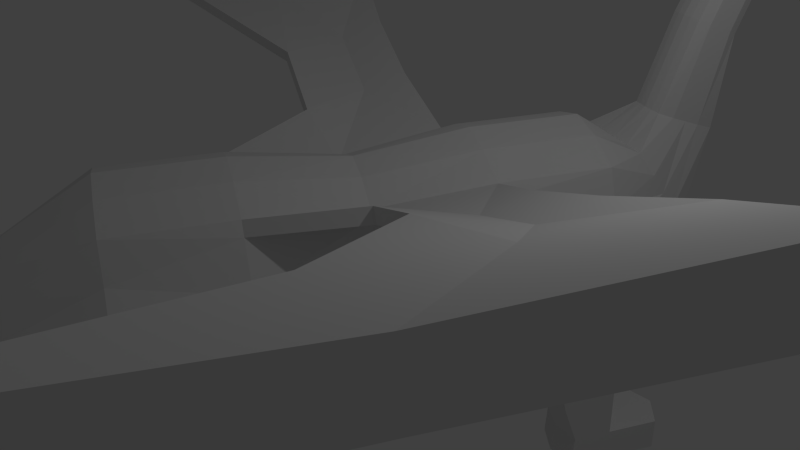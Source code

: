 # Source: dragon.blend  (saved by Blender 2.76.0; exported with 4.5.12 LTS)
import bpy
from mathutils import Matrix  # noqa: F401  (used for matrix-valued properties, if any)

bpy.ops.wm.read_factory_settings(use_empty=True)
scene = bpy.context.scene
scene.name = 'Scene'

# ---- collections
col_collection_1 = bpy.data.collections.new('Collection 1'); scene.collection.children.link(col_collection_1)

# ---- materials (node trees are filled in below, after node groups)
mat_material = bpy.data.materials.new('Material')
mat_material.alpha_threshold = 0.0
mat_material.use_transparent_shadow = False
mat_material.roughness = 0.5
mat_material.line_color = (0.0, 0.0, 0.0, 1.0)

# ---- material node trees

# ---- world
world_world = bpy.data.worlds.new('World'); scene.world = world_world
world_world.color = (0.05088, 0.05088, 0.05088)
world_world.use_sun_shadow = False
world_world.sun_shadow_jitter_overblur = 0.0
world_world.cycles.sampling_method = 'MANUAL'
world_world.cycles.sample_map_resolution = 256

# ---- cameras
cam_camera = bpy.data.cameras.new('Camera')
cam_camera.clip_end = 100.0
cam_camera.lens = 35.0
cam_camera.sensor_width = 32.0
cam_camera.sensor_height = 18.0
cam_camera.ortho_scale = 7.314
cam_camera.dof.focus_distance = 0.0
cam_camera.dof.aperture_fstop = 128.0

# ---- lights
light_lamp = bpy.data.lights.new('Lamp', 'POINT')
light_lamp.transmission_factor = 0.0
light_lamp.cutoff_distance = 30.0
light_lamp.energy = 100.0
light_lamp.shadow_buffer_clip_start = 1.001
light_lamp.shadow_soft_size = 0.1
light_lamp.shadow_maximum_resolution = 0.006
light_lamp.use_absolute_resolution = True
light_lamp.cycles.use_multiple_importance_sampling = False

# ---- meshes
me_cube = bpy.data.meshes.new('Cube')
me_cube.from_pydata([(-0.8125, 3.765, -0.2695), (2.594, 2.118, -0.2695), (-0.1438, -3.546, -0.2695), (-3.55, -1.899, -0.2695), (-0.009639, 3.377, 1.0), (1.791, 2.506, 1.0), (-0.9467, -3.158, 1.0), (-2.747, -2.287, 1.0), (0.9158, 2.993, -1.115), (-0.6601, 3.578, -0.7137), (-1.847, -2.722, -1.0), (0.4622, -0.345, -0.8015), (0.8907, 2.941, 1.388), (-0.5913, 3.728, -2.784), (-1.847, -2.722, 1.388), (1.743, 4.705, 0.9562), (-0.4782, 0.1095, 1.19), (-0.4782, 0.1095, -0.8015), (2.198, 2.31, 0.2597), (-0.3454, 4.195, -2.354), (-2.675, -3.187, -1.144), (-3.034, -3.185, -0.802), (-3.168, -3.29, -0.4595), (-1.419, 0.564, -0.8015), (-0.5398, -3.354, 0.2597), (0.2434, -0.2393, 0.8015), (0.3821, -0.3063, 0.0), (0.5406, -2.13, -0.2695), (1.964, 2.423, 0.5), (-1.254, -3.009, -1.001), (-0.7736, -3.241, 0.5), (-0.2623, -1.742, 1.0), (-0.4165, 3.573, 0.2597), (0.2063, 1.525, 1.388), (-1.163, -1.306, 1.388), (-1.163, -1.306, -1.0), (0.2063, 1.525, -1.0), (-3.154, -2.091, 0.2597), (-1.397, -2.94, 1.26), (1.484, 2.655, -1.001), (-2.793, -3.796, 0.4504), (-3.219, -3.429, -0.1315), (1.909, 0.7022, -0.2695), (2.477, 2.175, 0.1208), (-3.139, -3.628, 0.1904), (-1.2, 0.4583, 0.8015), (-1.338, 0.5253, 0.0), (-2.866, -0.4832, -0.2695), (-0.1827, 3.46, 0.5), (-2.44, -2.436, -1.001), (-0.2611, -3.489, 0.1208), (-2.92, -2.204, 0.5), (-2.063, -0.8713, 1.0), (1.341, 2.724, 1.26), (1.107, 1.09, 1.0), (0.1447, -1.938, 0.2597), (1.514, 0.8936, 0.2597), (0.3125, -0.2727, 0.7257), (0.6009, -0.4121, -0.4007), (-3.592, -5.257, -2.227), (-3.809, -6.782, -2.835), (1.793, 4.677, 1.052), (-2.297, -2.505, 1.26), (0.2975, 3.228, -1.001), (-1.497, 2.349, -0.2695), (-0.1174, -0.06489, 1.062), (-0.3312, 0.03847, -0.8015), (0.7995, 1.239, -1.001), (-0.6952, 3.708, 0.1208), (-3.433, -1.956, 0.1208), (-0.5694, -1.593, -1.001), (-0.7124, -1.524, 1.26), (0.6564, 1.308, 1.26), (0.4405, 3.159, 1.26), (1.617, 3.796, 1.361), (1.755, 3.956, 1.289), (-0.6941, 1.961, 1.0), (1.792, 0.7589, 0.1208), (-2.47, -0.6746, 0.2597), (-1.101, 2.157, 0.2597), (1.21, 1.04, 0.825), (-1.269, 0.4917, 0.7257), (-1.557, 0.6311, -0.4007), (1.69, 4.727, 1.052), (-0.1588, -1.792, 0.825), (-0.839, 0.2839, 1.062), (0.4233, -2.073, 0.1208), (-0.6251, 0.1805, -0.8015), (-0.3869, 1.812, -1.001), (-0.1272, -3.008, -1.633), (-1.756, -1.02, -1.001), (-1.613, -1.089, 1.26), (-0.3975, -3.567, -1.633), (-0.2439, 1.743, 1.26), (1.109, 4.041, 1.361), (-0.8474, -3.35, -1.635), (1.149, 4.249, 1.289), (2.633, 1.787, -1.282), (1.923, 2.13, -1.284), (-1.38, 2.292, 0.1208), (2.281, 1.06, -1.282), (-0.7975, 2.011, 0.825), (1.572, 1.403, -1.284), (-0.5771, -2.79, -1.635), (-2.166, -0.8213, 0.825), (-2.748, -0.5399, 0.1208), (-3.139, -1.552, -1.633), (-3.409, -2.111, -1.633), (-0.003252, -2.758, -2.845), (-0.301, -3.374, -2.845), (-0.7509, -3.157, -2.847), (2.786, 2.096, -2.783), (2.076, 2.439, -2.785), (-2.959, -2.329, -1.635), (-1.096, 3.589, -1.282), (-0.3867, 3.246, -1.284), (2.401, 1.298, -2.783), (-1.448, 2.862, -1.282), (1.691, 1.641, -2.785), (-0.4532, -2.541, -2.847), (-0.7381, 2.519, -1.284), (-3.678, -5.323, -2.036), (2.578, 1.813, -0.6675), (1.64, 1.548, -0.7676), (0.1057, -3.12, -0.9562), (-2.689, -1.77, -1.635), (1.482, 4.166, -0.2886), (-3.021, -1.3, -2.845), (-3.718, -5.409, -1.85), (-0.1082, -3.563, -0.9562), (-0.7919, -3.232, -1.218), (-3.318, -1.916, -2.845), (1.155, 3.489, 0.9854), (2.297, 1.23, -0.6675), (1.964, 5.161, 3.125), (-2.868, -2.133, -2.847), (-0.9496, 3.901, -2.783), (-0.5781, -2.79, -1.218), (1.922, 2.13, -0.7676), (1.708, 4.633, 3.438), (-3.388, -5.251, -2.412), (-0.7411, -3.135, -2.5), (2.413, 1.326, -2.352), (-0.2399, 3.558, -2.785), (1.345, 3.882, 1.375), (2.173, 5.595, 3.063), (-1.335, 3.104, -2.783), (-0.1252, -3.009, -2.498), (2.635, 1.786, -2.352), (-0.2912, -3.352, -2.498), (-3.489, -5.624, -1.404), (-0.5752, -2.791, -2.5), (1.703, 1.669, -2.355), (1.925, 2.129, -2.355), (2.228, 5.708, 3.503), (-0.6254, 2.761, -2.785), (-2.571, -1.517, -2.847), (-1.042, 3.563, -0.6675), (-0.6671, 2.663, -0.7676), (1.718, 4.653, 4.39), (-3.372, -1.439, -0.9562), (-3.683, -5.531, -1.664), (2.937, 2.408, -2.783), (1.586, 4.381, 3.538), (-4.091, -6.659, -2.695), (2.228, 2.751, -2.785), (-3.586, -1.882, -0.9562), (1.825, 4.875, 2.344), (-0.05212, -1.711, -2.847), (0.3978, -1.929, -2.845), (-3.979, -6.7, -2.835), (0.397, -1.928, -2.498), (-2.902, -2.212, -1.218), (-4.126, -6.655, -2.55), (2.936, 2.409, -2.352), (1.967, 5.168, 4.057), (2.082, 5.406, 3.849), (1.852, 4.93, 4.265), (-1.324, 2.98, -0.6675), (-2.688, -1.77, -1.218), (-0.05289, -1.711, -2.5), (2.227, 2.752, -2.355), (-3.958, -6.761, -2.005), (-4.086, -6.699, -2.265), (1.536, 4.277, 2.611), (-4.131, -6.665, -2.408), (-0.3855, 3.246, -0.7676), (1.956, 3.295, 0.6957), (1.763, 3.195, 0.9854), (1.601, 4.095, -0.2491), (-2.857, -2.112, -2.5), (-1.321, 3.13, -2.352), (2.107, 3.607, 0.1163), (2.031, 3.451, 0.406), (-3.141, -1.551, -2.498), (-1.099, 3.59, -2.352), (1.459, 3.342, 0.9854), (2.014, 5.132, 3.221), (2.137, 4.747, 3.324), (2.211, 4.9, 3.274), (2.085, 3.861, -0.2491), (4.287, -7.326, 3.095), (-3.307, -1.894, -2.498), (-2.691, -1.769, -2.5), (-0.6114, 2.787, -2.355), (-0.3891, 3.247, -2.355), (-0.7984, 4.214, -2.783), (1.841, 4.584, 3.433), (6.683, -2.368, 3.095), (1.932, 4.324, 1.144), (1.843, 4.14, 1.216), (1.478, 3.833, 1.37), (2.229, 5.571, 3.059), (1.995, 4.579, 1.052), (2.025, 4.282, 3.508), (2.195, 4.439, 3.426), (4.085, -7.229, 3.554), (5.268, -4.442, 2.791), (5.129, -4.354, 3.243), (2.078, 4.626, 3.384), (1.98, 4.547, 3.424), (2.282, 5.68, 3.509), (6.482, -2.271, 3.554), (2.437, 4.941, 3.98), (2.484, 5.212, 3.771), (2.216, 5.035, 3.221), (1.914, 4.555, 4.382), (2.402, 5.043, 3.201), (2.333, 4.724, 3.313), (1.784, 4.285, 3.538), (2.062, 4.593, 2.417), (1.924, 4.306, 2.542), (2.443, 5.467, 3.059), (2.064, 4.722, 2.356), (2.322, 4.703, 4.188), (2.111, 4.46, 4.382), (2.164, 5.073, 4.04), (2.496, 5.577, 3.509), (2.049, 4.835, 4.249), (2.279, 5.311, 3.832), (1.669, 4.228, 2.606), (1.996, 4.456, 2.474), (1.862, 4.819, 2.356), (1.808, 4.191, 2.597), (-0.08871, 3.871, -2.785), (-2.17, -0.6877, -2.847), (-2.62, -0.4702, -2.845), (-2.619, -0.4706, -2.498), (-0.7974, 4.214, -2.352), (-2.169, -0.6881, -2.5), (-0.08775, 3.871, -2.355), (0.5058, 3.995, 0.6957), (0.5472, 3.783, 0.9854), (1.353, 4.214, -0.2491), (0.6569, 4.308, 0.1163), (0.5814, 4.152, 0.406), (0.8513, 3.636, 0.9854), (1.91, 5.182, 3.221), (1.532, 5.04, 3.324), (1.605, 5.193, 3.274), (0.869, 4.448, -0.2491), (-9.265, -0.7757, 3.095), (1.587, 4.706, 3.433), (-6.868, 4.182, 3.095), (1.327, 4.616, 1.144), (1.238, 4.432, 1.216), (1.224, 3.956, 1.37), (2.12, 5.624, 3.059), (1.488, 4.824, 1.052), (1.236, 4.663, 3.508), (1.254, 4.893, 3.426), (-9.063, -0.8732, 3.554), (-7.615, 1.785, 2.791), (-7.459, 1.73, 3.243), (1.473, 4.918, 3.384), (1.472, 4.792, 3.424), (2.173, 5.733, 3.509), (-6.667, 4.085, 3.554), (1.497, 5.396, 3.98), (1.68, 5.601, 3.771), (1.708, 5.28, 3.221), (1.519, 4.746, 4.382), (1.599, 5.431, 3.201), (1.392, 5.179, 3.313), (1.389, 4.476, 3.538), (2.289, 4.634, 4.669), (2.104, 4.444, 4.446), (1.906, 4.539, 4.446), (2.016, 4.766, 4.669), (2.168, 4.383, 4.983), (1.982, 4.193, 4.76), (1.785, 4.289, 4.76), (1.895, 4.515, 4.983), (2.237, 4.56, 4.684), (2.114, 4.434, 4.537), (2.157, 4.394, 4.893), (2.034, 4.268, 4.745), (2.155, 4.62, 4.701), (2.033, 4.494, 4.553), (2.075, 4.454, 4.909), (1.952, 4.328, 4.761), (2.224, 0.3984, 1.482), (1.939, -0.1794, 1.283), (2.0, -0.2295, 1.059), (0.9642, -0.8289, 1.281), (2.327, 0.3484, 1.307), (1.068, -0.8789, 1.106), (3.386, -0.1631, 1.978), (3.101, -0.7409, 1.779), (3.162, -0.791, 1.555), (2.126, -1.39, 1.777), (3.489, -0.2131, 1.803), (2.229, -1.44, 1.602), (4.786, -0.6881, 2.571), (3.923, -2.018, 2.373), (3.984, -2.068, 2.148), (3.401, -3.641, 2.571), (4.889, -0.7381, 2.396), (3.505, -3.691, 2.396), (-0.3572, -3.486, -2.068), (-0.5762, -2.791, -2.068), (1.924, 2.129, -1.82), (1.457, 4.886, 2.417), (1.318, 4.599, 2.542), (1.906, 5.727, 3.059), (1.557, 4.967, 2.356), (2.634, 1.786, -1.82), (1.382, 5.158, 4.188), (-0.1262, -3.008, -2.068), (2.331, 1.16, -1.82), (1.322, 4.841, 4.382), (1.77, 5.264, 4.04), (1.959, 5.836, 3.509), (-0.8076, -3.27, -2.068), (1.621, 1.502, -1.82), (-0.8775, -3.191, -0.509), (1.655, 5.026, 4.249), (1.885, 5.502, 3.832), (1.415, 4.351, 2.606), (-4.993, -9.23, -2.742), (-2.606, -4.292, -1.687), (1.391, 4.749, 2.474), (1.759, 4.869, 2.356), (-2.89, -4.881, -0.3248), (-2.19, -5.038, -0.9566), (-2.362, -5.136, -0.7133), (-2.626, -5.008, -0.4532), (-2.118, -4.891, -1.2), (1.3, 4.437, 2.597), (-2.258, -4.46, -1.687), (-2.107, -4.711, -1.448), (1.348, 5.089, 4.669), (-3.829, -6.823, -1.877), (-3.518, -6.961, -2.408), (-3.572, -6.948, -2.265), (-3.701, -6.886, -2.005), (-3.513, -6.951, -2.55), (1.315, 4.825, 4.446), (-3.64, -6.864, -2.835), (-3.537, -6.926, -2.695), (1.512, 4.73, 4.446), (-2.907, -5.906, -1.664), (-3.101, -5.812, -1.404), (-3.295, -5.718, -1.276), (1.622, 4.957, 4.669), (1.227, 4.838, 4.983), (-2.871, -5.5, -2.412), (-3.129, -5.376, -2.412), (1.193, 4.575, 4.76), (1.391, 4.479, 4.76), (-2.79, -5.857, -1.85), (-2.748, -5.773, -2.036), (1.5, 4.706, 4.983), (-2.749, -5.664, -2.227), (1.322, 5.002, 4.684), (-1.755, -4.298, 0.1904), (1.3, 4.827, 4.537), (1.242, 4.836, 4.893), (1.22, 4.661, 4.745), (-2.186, -3.424, -1.144), (-1.548, -4.237, -0.1315), (-2.101, -4.13, 0.4504), (1.421, 4.975, 4.701), (-1.471, -4.11, -0.4595), (-1.472, -3.939, -0.802), (1.398, 4.801, 4.553), (1.34, 4.809, 4.909), (-1.697, -3.66, -1.144), (-2.447, -3.963, 0.5788), (2.641, 2.752, -2.354), (2.428, 2.269, -2.784), (2.353, 2.122, -0.7137), (2.563, 2.224, -0.2683), (2.333, 2.132, -1.82), (2.324, 2.136, -2.354), (2.343, 2.127, -1.283), (2.63, 2.757, -2.784), (1.318, 4.635, 4.761), (-1.93, 2.406, 1.482), (-3.244, -4.161, -1.448), (-2.953, -4.123, -1.687), (-3.377, -4.282, -1.2), (-2.206, 1.824, 1.283), (-2.283, 1.841, 1.059), (-2.11, 0.6569, 1.281), (-2.034, 2.456, 1.307), (-2.213, 0.7069, 1.106), (-3.092, 2.968, 1.978), (1.905, 1.305, -0.7203), (-3.368, 2.386, 1.779), (-3.445, 2.402, 1.555), (-3.271, 1.218, 1.777), (-3.195, 3.018, 1.803), (-3.375, 1.268, 1.602), (-4.373, 3.739, 2.571), (-4.879, 2.237, 2.373), (-4.956, 2.253, 2.148), (1.928, 1.239, -1.82), (-5.827, 0.8199, 2.571), (2.005, 1.408, -2.354), (-4.477, 3.789, 2.396), (-5.931, 0.8699, 2.396), (-3.371, -2.03, -2.068), (-2.69, -1.769, -2.068), (1.998, 1.378, -2.784), (-0.3879, 3.247, -1.82), (-1.098, 3.59, -1.82), (-3.14, -1.552, -2.068), (-1.4, 2.963, -1.82), (-2.922, -2.248, -2.068), (1.876, 1.141, -1.283), (-0.6912, 2.619, -1.82), (-2.816, -2.254, -0.509), (-3.449, -4.429, -0.9566), (-3.418, -4.626, -0.7133), (-3.154, -4.753, -0.4532), (-0.7102, 3.806, -0.2683), (-0.6401, 3.569, -1.82), (-0.6306, 3.564, -2.354), (-0.6498, 3.573, -1.283), (-0.3343, 4.19, -2.784), (-1.022, 2.719, -0.7203), (-1.088, 2.696, -1.82), (-1.004, 2.862, -2.354), (-1.022, 2.838, -2.784), (-1.132, 2.594, -1.283), (2.532, 5.501, 3.314), (2.259, 5.633, 3.314), (1.387, 5.318, 3.652), (1.583, 5.549, 3.502), (2.504, 5.104, 3.502), (2.105, 4.297, 3.962), (2.317, 4.541, 3.803), (1.258, 5.053, 3.803), (2.204, 5.659, 3.314), (2.15, 5.686, 3.314), (2.445, 4.806, 3.652), (1.877, 5.817, 3.314), (1.604, 4.418, 4.033), (1.806, 4.332, 4.027), (1.198, 4.735, 3.962), (1.412, 4.523, 4.027)], [], [(368, 369, 372), (193, 187, 28), (348, 338, 262), (56, 77, 43), (63, 8, 36), (255, 265, 264), (411, 413, 406), (190, 202, 131), (47, 90, 179), (149, 147, 328), (169, 168, 180), (53, 72, 54), (374, 382, 386), (357, 368, 378), (58, 11, 42), (104, 51, 7), (81, 46, 78), (275, 262, 284), (147, 171, 180), (129, 92, 89), (96, 323, 341), (280, 324, 267), (58, 86, 27), (242, 233, 213), (441, 445, 120), (275, 269, 270), (436, 260, 63), (441, 178, 117), (432, 21, 22), (265, 341, 322), (11, 27, 70), (189, 61, 213), (215, 214, 220), (235, 226, 459), (141, 149, 319), (109, 110, 119), (45, 404, 52), (438, 19, 248), (20, 400, 399), (450, 456, 228), (334, 152, 419), (71, 38, 6), (141, 110, 109), (103, 320, 333), (225, 199, 230), (390, 396, 162), (57, 26, 56), (395, 98, 138), (428, 191, 443), (413, 421, 416), (448, 278, 279), (143, 244, 250), (10, 29, 387), (402, 409, 411), (79, 46, 81), (45, 52, 91), (460, 330, 327), (420, 263, 277), (194, 203, 249), (385, 397, 386), (327, 336, 331), (195, 136, 146), (82, 105, 78), (181, 165, 112), (74, 211, 196), (230, 241, 210), (102, 430, 408), (360, 364, 372), (281, 159, 177), (111, 162, 174), (30, 24, 55), (57, 84, 55), (401, 121, 128), (67, 123, 408), (133, 100, 97), (98, 321, 334), (56, 26, 58), (251, 96, 265), (88, 64, 441), (73, 256, 252), (109, 108, 147), (198, 219, 231), (27, 124, 137), (4, 48, 101), (380, 375, 345), (75, 74, 188), (0, 157, 178), (241, 231, 75), (41, 433, 434), (128, 185, 183), (5, 54, 80), (62, 14, 34), (168, 169, 108), (116, 111, 148), (0, 64, 99), (3, 166, 172), (253, 83, 15), (130, 129, 2), (263, 272, 273), (156, 135, 131), (127, 246, 245), (108, 169, 171), (435, 150, 363), (322, 341, 258), (180, 168, 119), (25, 65, 71), (416, 272, 263), (125, 113, 429), (188, 196, 53), (205, 204, 155), (210, 75, 187), (322, 259, 280), (225, 232, 227), (39, 138, 123), (402, 404, 45), (84, 57, 306), (192, 193, 18), (302, 25, 304), (115, 120, 431), (153, 112, 118), (93, 85, 16), (266, 144, 184), (104, 406, 81), (200, 392, 39), (187, 188, 5), (137, 130, 29), (77, 42, 1), (2, 129, 124), (357, 360, 369), (60, 339, 170), (7, 44, 40), (254, 260, 436), (133, 122, 1), (142, 148, 326), (449, 279, 332), (136, 195, 248), (82, 23, 47), (55, 86, 58), (178, 157, 114), (55, 24, 50), (6, 30, 84), (98, 102, 123), (256, 266, 94), (40, 435, 343), (130, 95, 92), (274, 270, 283), (410, 412, 405), (418, 415, 273), (111, 116, 390), (39, 1, 138), (172, 113, 125), (447, 221, 237), (323, 274, 258), (118, 424, 419), (415, 418, 411), (412, 420, 414), (456, 452, 215), (328, 147, 151), (148, 394, 393), (297, 299, 300), (296, 300, 299), (237, 221, 239), (290, 296, 295), (254, 264, 268), (127, 194, 247), (288, 292, 289), (236, 238, 234), (146, 13, 444), (427, 423, 203), (194, 127, 131), (281, 360, 357), (226, 287, 288), (222, 208, 317), (220, 214, 229), (47, 3, 69), (351, 357, 376), (63, 186, 0), (376, 378, 397), (212, 232, 225), (306, 312, 310), (7, 62, 91), (305, 311, 309), (452, 451, 214), (264, 322, 325), (197, 225, 233), (217, 201, 318), (446, 450, 227), (203, 190, 135), (378, 377, 386), (88, 87, 23), (239, 236, 223), (13, 440, 244), (285, 286, 235), (287, 291, 292), (410, 416, 420), (308, 314, 313), (324, 457, 455), (49, 20, 21), (427, 194, 202), (78, 105, 69), (421, 418, 271), (253, 260, 268), (437, 438, 195), (297, 298, 294), (238, 288, 285), (54, 25, 302), (292, 291, 290), (218, 217, 208), (418, 421, 413), (22, 401, 433), (230, 199, 198), (84, 306, 304), (231, 243, 74), (398, 407, 409), (305, 301, 307), (302, 304, 310), (80, 305, 303), (231, 219, 220), (314, 218, 222), (208, 217, 315), (80, 54, 301), (301, 302, 308), (318, 201, 216), (303, 309, 312), (310, 316, 314), (309, 311, 317), (311, 307, 313), (312, 309, 315), (86, 50, 2), (213, 209, 192), (89, 103, 137), (312, 318, 316), (36, 17, 87), (183, 339, 182), (150, 182, 352), (413, 410, 403), (281, 336, 364), (162, 396, 389), (103, 95, 130), (28, 80, 56), (209, 210, 193), (228, 215, 219), (173, 339, 185), (199, 227, 228), (151, 119, 110), (392, 192, 43), (72, 65, 25), (11, 66, 67), (174, 389, 394), (286, 290, 291), (218, 216, 201), (293, 294, 286), (316, 216, 218), (286, 287, 226), (286, 294, 296), (289, 295, 293), (243, 220, 207), (298, 300, 296), (295, 299, 297), (74, 243, 240), (233, 230, 209), (273, 272, 261), (91, 34, 16), (323, 348, 275), (48, 32, 79), (179, 125, 106), (259, 258, 283), (87, 17, 35), (10, 379, 20), (45, 85, 93), (340, 367, 140), (83, 342, 167), (336, 177, 175), (93, 33, 12), (12, 132, 256), (132, 144, 266), (8, 63, 253), (78, 37, 51), (422, 202, 190), (443, 444, 155), (32, 255, 254), (186, 115, 439), (414, 415, 409), (62, 40, 388), (76, 93, 73), (63, 88, 158), (136, 13, 146), (431, 442, 443), (156, 245, 249), (383, 380, 344), (387, 384, 350), (381, 388, 343), (94, 266, 338), (415, 414, 277), (81, 406, 403), (252, 94, 96), (404, 406, 104), (365, 351, 374), (94, 348, 323), (19, 440, 206), (364, 351, 365), (325, 280, 257), (101, 405, 398), (25, 31, 304), (57, 303, 306), (16, 34, 71), (66, 17, 36), (8, 126, 189), (66, 70, 35), (384, 383, 347), (39, 67, 36), (59, 164, 173), (211, 144, 132), (12, 33, 72), (34, 14, 38), (106, 125, 423), (167, 242, 61), (196, 132, 12), (72, 33, 16), (29, 10, 35), (6, 38, 381), (175, 177, 238), (177, 159, 226), (134, 197, 242), (211, 240, 184), (15, 61, 189), (240, 207, 139), (176, 175, 236), (459, 458, 163), (134, 145, 212), (145, 454, 447), (207, 229, 163), (221, 154, 176), (333, 319, 92), (321, 153, 152), (320, 151, 141), (164, 339, 173), (89, 328, 320), (326, 393, 395), (342, 257, 134), (329, 326, 97), (35, 10, 49), (9, 439, 114), (102, 334, 417), (319, 328, 89), (438, 205, 250), (335, 50, 24), (2, 50, 335), (21, 399, 401), (44, 434, 435), (425, 431, 204), (425, 205, 438), (250, 244, 440), (186, 9, 0), (340, 349, 366), (346, 343, 363), (366, 373, 359), (106, 427, 422), (373, 371, 356), (371, 370, 353), (345, 346, 362), (370, 361, 354), (280, 259, 282), (3, 47, 160), (60, 358, 339), (355, 352, 339), (79, 99, 82), (358, 359, 339), (353, 354, 339), (13, 136, 206), (359, 356, 339), (354, 355, 339), (356, 353, 339), (0, 9, 157), (417, 329, 100), (362, 363, 352), (42, 408, 133), (140, 170, 164), (361, 362, 355), (344, 345, 361), (432, 69, 3), (408, 430, 100), (367, 366, 358), (349, 350, 373), (350, 347, 371), (347, 344, 370), (432, 37, 69), (121, 173, 185), (29, 335, 384), (379, 387, 349), (419, 424, 116), (419, 142, 329), (116, 424, 390), (375, 381, 346), (24, 30, 380), (38, 14, 388), (30, 6, 375), (335, 24, 383), (161, 183, 182), (165, 396, 390), (118, 112, 390), (393, 321, 98), (1, 122, 391), (138, 1, 391), (396, 165, 181), (394, 153, 321), (394, 389, 181), (97, 395, 391), (434, 161, 150), (117, 428, 442), (13, 143, 155), (51, 41, 44), (399, 59, 121), (400, 140, 59), (115, 425, 437), (443, 191, 146), (37, 22, 41), (421, 261, 272), (278, 331, 337), (376, 385, 382), (433, 128, 161), (453, 327, 278), (76, 398, 402), (330, 357, 351), (368, 365, 377), (23, 87, 90), (49, 172, 179), (284, 461, 460), (48, 251, 255), (64, 23, 82), (268, 325, 342), (249, 245, 246), (166, 160, 106), (426, 195, 191), (158, 120, 115), (403, 405, 101), (32, 68, 99), (439, 437, 426), (4, 252, 251), (336, 327, 351), (405, 412, 407), (332, 279, 337), (172, 166, 107), (423, 429, 190), (107, 422, 429), (120, 445, 442), (64, 178, 441), (114, 426, 428), (338, 184, 139), (170, 339, 164), (367, 60, 170), (379, 340, 400), (182, 339, 352), (455, 276, 154), (185, 339, 183), (331, 175, 176), (458, 159, 281), (276, 337, 176), (262, 139, 163), (134, 257, 267), (283, 448, 449), (269, 460, 453), (282, 449, 457), (451, 459, 229), (224, 223, 456), (223, 234, 452), (163, 458, 461), (270, 453, 448), (447, 446, 232), (461, 281, 330), (226, 159, 458), (154, 221, 447), (237, 224, 450), (234, 235, 451), (145, 267, 455), (455, 457, 332), (365, 368, 372), (18, 193, 28), (275, 348, 262), (18, 56, 43), (88, 63, 36), (254, 255, 264), (404, 411, 406), (135, 190, 131), (160, 47, 179), (319, 149, 328), (171, 169, 180), (5, 53, 54), (377, 374, 386), (376, 357, 378), (77, 58, 42), (52, 104, 7), (104, 81, 78), (269, 275, 284), (151, 147, 180), (124, 129, 89), (265, 96, 341), (257, 280, 267), (11, 58, 27), (61, 242, 213), (158, 441, 120), (274, 275, 270), (253, 63, 260), (0, 436, 63), (445, 441, 117), (37, 432, 22), (264, 265, 322), (66, 11, 70), (200, 189, 213), (219, 215, 220), (451, 235, 459), (333, 141, 319), (108, 109, 119), (195, 438, 248), (21, 20, 399), (227, 450, 228), (417, 334, 419), (31, 71, 6), (149, 141, 109), (95, 103, 333), (233, 225, 230), (111, 390, 162), (80, 57, 56), (391, 395, 138), (442, 428, 443), (410, 413, 416), (449, 448, 279), (205, 143, 250), (379, 10, 387), (404, 402, 411), (101, 79, 81), (85, 45, 91), (453, 460, 327), (414, 420, 277), (247, 194, 249), (382, 385, 386), (278, 327, 331), (191, 195, 146), (46, 82, 78), (153, 181, 112), (188, 74, 196), (209, 230, 210), (123, 102, 408), (369, 360, 372), (336, 281, 177), (148, 111, 174), (84, 30, 55), (26, 57, 55), (433, 401, 128), (42, 67, 408), (122, 133, 97), (102, 98, 334), (77, 56, 58), (255, 251, 265), (158, 88, 441), (4, 73, 252), (149, 109, 147), (241, 198, 231), (70, 27, 137), (76, 4, 101), (344, 380, 345), (187, 75, 188), (64, 0, 178), (210, 241, 75), (44, 41, 434), (161, 128, 183), (28, 5, 80), (91, 62, 34), (119, 168, 108), (142, 116, 148), (68, 0, 99), (49, 3, 172), (126, 253, 15), (29, 130, 2), (277, 263, 273), (127, 156, 131), (156, 127, 245), (147, 108, 171), (343, 435, 363), (259, 322, 258), (151, 180, 119), (31, 25, 71), (420, 416, 263), (423, 125, 429), (5, 188, 53), (143, 205, 155), (193, 210, 187), (325, 322, 280), (199, 225, 227), (67, 39, 123), (43, 192, 18), (425, 115, 431), (152, 153, 118), (33, 93, 16), (338, 266, 184), (1, 39, 392), (189, 200, 39), (28, 187, 5), (70, 137, 29), (43, 77, 1), (27, 2, 124), (368, 357, 369), (62, 7, 40), (436, 0, 68), (68, 254, 436), (42, 133, 1), (329, 142, 326), (457, 449, 332), (206, 136, 248), (105, 82, 47), (26, 55, 58), (117, 178, 114), (86, 55, 50), (31, 6, 84), (138, 98, 123), (252, 256, 94), (388, 40, 343), (129, 130, 92), (258, 274, 283), (403, 410, 405), (271, 418, 273), (179, 172, 125), (446, 447, 237), (341, 323, 258), (152, 118, 419), (409, 415, 411), (407, 412, 414), (228, 456, 215), (320, 328, 151), (326, 148, 393), (298, 297, 300), (295, 296, 299), (224, 237, 239), (289, 290, 295), (260, 254, 268), (246, 127, 247), (285, 288, 289), (223, 236, 234), (194, 427, 203), (202, 194, 131), (330, 281, 357), (238, 226, 288), (313, 222, 317), (207, 220, 229), (105, 47, 69), (374, 351, 376), (385, 376, 397), (197, 212, 225), (304, 306, 310), (52, 7, 91), (303, 305, 309), (215, 452, 214), (268, 264, 325), (242, 197, 233), (315, 217, 318), (232, 446, 227), (156, 203, 135), (397, 378, 386), (64, 88, 23), (224, 239, 223), (143, 13, 244), (234, 285, 235), (288, 287, 292), (412, 410, 420), (307, 308, 313), (267, 324, 455), (432, 49, 21), (422, 427, 202), (37, 78, 69), (261, 421, 271), (83, 253, 268), (426, 437, 195), (293, 297, 294), (234, 238, 285), (301, 54, 302), (289, 292, 290), (222, 218, 208), (411, 418, 413), (41, 22, 433), (241, 230, 198), (31, 84, 304), (75, 231, 74), (402, 398, 409), (311, 305, 307), (308, 302, 310), (57, 80, 303), (243, 231, 220), (313, 314, 222), (317, 208, 315), (305, 80, 301), (307, 301, 308), (316, 318, 216), (306, 303, 312), (308, 310, 314), (315, 309, 317), (317, 311, 313), (318, 312, 315), (27, 86, 2), (200, 213, 192), (124, 89, 137), (310, 312, 316), (88, 36, 87), (363, 150, 352), (406, 413, 403), (360, 281, 364), (174, 162, 389), (137, 103, 130), (18, 28, 56), (192, 209, 193), (198, 228, 219), (198, 199, 228), (141, 151, 110), (43, 1, 392), (392, 200, 192), (54, 72, 25), (42, 11, 67), (148, 174, 394), (287, 286, 291), (217, 218, 201), (285, 293, 286), (314, 316, 218), (235, 286, 226), (290, 286, 296), (285, 289, 293), (240, 243, 207), (294, 298, 296), (293, 295, 297), (211, 74, 240), (213, 233, 209), (271, 273, 261), (85, 91, 16), (274, 323, 275), (101, 48, 79), (160, 179, 106), (282, 259, 283), (90, 87, 35), (49, 10, 20), (76, 45, 93), (400, 340, 140), (15, 83, 167), (331, 336, 175), (73, 93, 12), (73, 12, 256), (256, 132, 266), (126, 8, 253), (104, 78, 51), (429, 422, 190), (204, 443, 155), (68, 32, 254), (9, 186, 439), (407, 414, 409), (14, 62, 388), (4, 76, 73), (186, 63, 158), (204, 431, 443), (203, 156, 249), (347, 383, 344), (349, 387, 350), (346, 381, 343), (348, 94, 338), (273, 415, 277), (251, 252, 96), (52, 404, 104), (377, 365, 374), (96, 94, 323), (248, 19, 206), (372, 364, 365), (342, 325, 257), (76, 101, 398), (65, 16, 71), (67, 66, 36), (39, 8, 189), (17, 66, 35), (350, 384, 347), (8, 39, 36), (121, 59, 173), (196, 211, 132), (53, 12, 72), (71, 34, 38), (427, 106, 423), (15, 167, 61), (53, 196, 12), (65, 72, 16), (70, 29, 35), (375, 6, 381), (236, 175, 238), (238, 177, 226), (167, 134, 242), (144, 211, 184), (126, 15, 189), (184, 240, 139), (239, 176, 236), (229, 459, 163), (197, 134, 212), (212, 145, 447), (139, 207, 163), (239, 221, 176), (95, 333, 92), (334, 321, 152), (333, 320, 141), (103, 89, 320), (97, 326, 395), (167, 342, 134), (100, 329, 97), (90, 35, 49), (157, 9, 114), (430, 102, 417), (92, 319, 89), (19, 438, 250), (29, 2, 335), (22, 21, 401), (40, 44, 435), (205, 425, 204), (437, 425, 438), (19, 250, 440), (367, 340, 366), (362, 346, 363), (358, 366, 359), (107, 106, 422), (359, 373, 356), (356, 371, 353), (361, 345, 362), (353, 370, 354), (324, 280, 282), (166, 3, 160), (46, 79, 82), (440, 13, 206), (430, 417, 100), (355, 362, 352), (59, 140, 164), (354, 361, 355), (370, 344, 361), (49, 432, 3), (133, 408, 100), (60, 367, 358), (366, 349, 373), (373, 350, 371), (371, 347, 370), (128, 121, 185), (387, 29, 384), (340, 379, 349), (142, 419, 116), (417, 419, 329), (345, 375, 346), (383, 24, 380), (381, 38, 388), (380, 30, 375), (384, 335, 383), (150, 161, 182), (112, 165, 390), (424, 118, 390), (395, 393, 98), (389, 396, 181), (393, 394, 321), (153, 394, 181), (122, 97, 391), (435, 434, 150), (445, 117, 442), (444, 13, 155), (7, 51, 44), (401, 399, 121), (399, 400, 59), (439, 115, 437), (444, 443, 146), (51, 37, 41), (416, 421, 272), (279, 278, 337), (374, 376, 382), (434, 433, 161), (448, 453, 278), (45, 76, 402), (327, 330, 351), (378, 368, 377), (47, 23, 90), (90, 49, 179), (269, 284, 460), (32, 48, 255), (99, 64, 82), (83, 268, 342), (247, 249, 246), (107, 166, 106), (428, 426, 191), (186, 158, 115), (81, 403, 101), (79, 32, 99), (114, 439, 426), (48, 4, 251), (364, 336, 351), (398, 405, 407), (276, 332, 337), (113, 172, 107), (203, 423, 190), (113, 107, 429), (431, 120, 442), (117, 114, 428), (262, 338, 139), (140, 367, 170), (20, 379, 400), (454, 455, 154), (337, 331, 176), (461, 458, 281), (154, 276, 176), (284, 262, 163), (145, 134, 267), (282, 283, 449), (270, 269, 453), (324, 282, 457), (214, 451, 229), (450, 224, 456), (456, 223, 452), (284, 163, 461), (283, 270, 448), (212, 447, 232), (460, 461, 330), (459, 226, 458), (454, 154, 447), (446, 237, 450), (452, 234, 451), (454, 145, 455), (276, 455, 332)])
me_cube.materials.append(mat_material)
me_cube.use_remesh_preserve_volume = False
me_cube.use_remesh_preserve_attributes = False
me_cube.use_mirror_vertex_groups = False
me_cube.update()

# ---- objects
ob_cube = bpy.data.objects.new('Cube', me_cube)
ob_lamp = bpy.data.objects.new('Lamp', light_lamp)
ob_camera = bpy.data.objects.new('Camera', cam_camera)

# ---- transforms, parenting, visibility, modifiers, constraints
ob_cube.location = (0.0, 0.0, 0.0)
ob_cube.lock_rotations_4d = False
ob_cube.empty_display_type = 'ARROWS'
ob_cube.lineart.crease_threshold = 0.0
ob_lamp.location = (4.076, 1.005, 5.904)
ob_lamp.rotation_euler = (0.6503, 0.05522, 1.866)
ob_lamp.lock_rotations_4d = False
ob_lamp.empty_display_type = 'ARROWS'
ob_lamp.color = (0.0, 0.0, 0.0, 0.0)
ob_lamp.lineart.crease_threshold = 0.0
ob_camera.location = (7.481, -6.508, 5.344)
ob_camera.rotation_euler = (1.109, 0.01082, 0.8149)
ob_camera.lock_rotations_4d = False
ob_camera.empty_display_type = 'ARROWS'
ob_camera.color = (0.0, 0.0, 0.0, 0.0)
ob_camera.display_type = 'WIRE'
ob_camera.lineart.crease_threshold = 0.0

# ---- collection membership
col_collection_1.objects.link(ob_cube)
col_collection_1.objects.link(ob_lamp)
col_collection_1.objects.link(ob_camera)

# ---- scene / render settings (as saved in the file)
scene.camera = ob_camera
scene.frame_start = 1; scene.frame_end = 250; scene.frame_set(1)
scene.render.engine = 'BLENDER_EEVEE_NEXT'
scene.render.resolution_percentage = 50
scene.render.dither_intensity = 0.0
scene.cycles.use_denoising = False
scene.cycles.samples = 10
scene.cycles.sampling_pattern = 'TABULATED_SOBOL'
scene.cycles.light_sampling_threshold = 0.0
scene.cycles.use_adaptive_sampling = False
scene.cycles.use_light_tree = False
scene.cycles.blur_glossy = 0.0
scene.cycles.pixel_filter_type = 'GAUSSIAN'
scene.cycles.sample_clamp_indirect = 0.0
scene.view_settings.view_transform = 'Standard'
bpy.context.view_layer.update()
